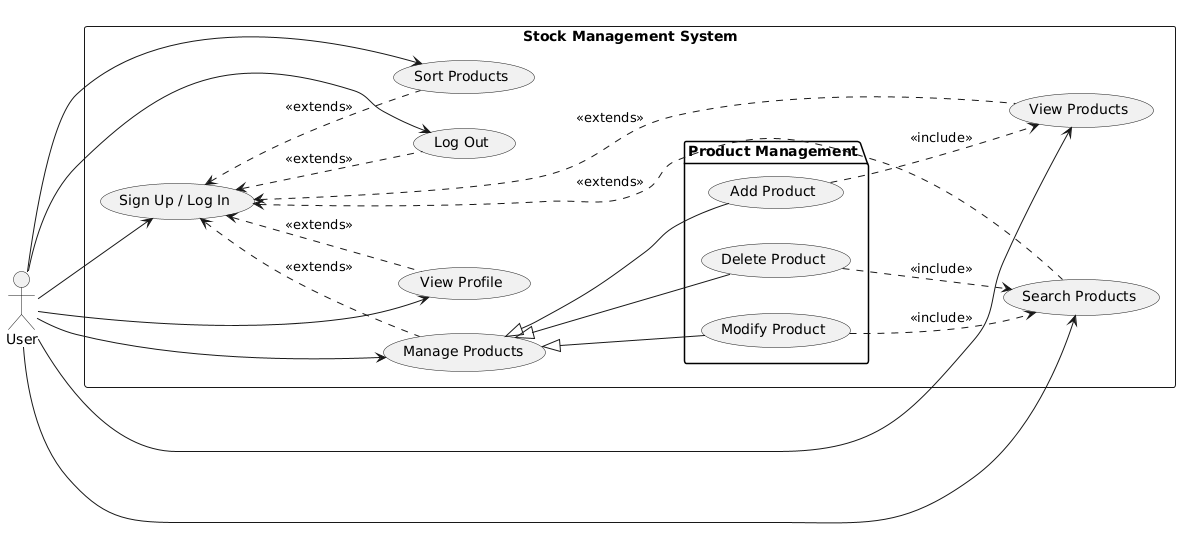

The diagram above was rendered by PlantUML. Its source (embedded in the PNG):
@startuml
left to right direction
actor User

rectangle "Stock Management System" {
    usecase "Sign Up / Log In" as UC1
    usecase "View Profile" as UC2
    usecase "Manage Products" as UC3
    usecase "View Products" as UC4
    usecase "Search Products" as UC5
    usecase "Sort Products" as UC6
    usecase "Log Out" as UC7
    
    package "Product Management" {
        usecase "Add Product" as UC8
        usecase "Modify Product" as UC9
        usecase "Delete Product" as UC10
    }

    User --> UC1
    User --> UC2
    User --> UC3
    User --> UC4
    User --> UC5
    User --> UC6
    User --> UC7

    UC3 <|-- UC8
    UC3 <|-- UC9
    UC3 <|-- UC10

    UC8 ..> UC4 : <<include>>
    UC9 ..> UC5 : <<include>>
    UC10 ..> UC5 : <<include>>

    UC1 <.. UC2 : <<extends>>
    UC1 <.. UC3 : <<extends>>
    UC1 <.. UC4 : <<extends>>
    UC1 <.. UC5 : <<extends>>
    UC1 <.. UC6 : <<extends>>
    UC1 <.. UC7 : <<extends>>
}
@enduml